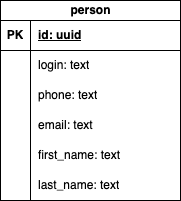

The diagram above was exported from draw.io. Its source (the exported page's mxGraphModel, read from the mxfile embedded in the PNG):
<mxGraphModel dx="1442" dy="849" grid="0" gridSize="10" guides="1" tooltips="1" connect="1" arrows="1" fold="1" page="0" pageScale="1" pageWidth="827" pageHeight="1169" math="0" shadow="0">
  <root>
    <mxCell id="0" />
    <mxCell id="1" parent="0" />
    <mxCell id="ATk0aOGHDSSQy75VvcFK-1" value="person" style="shape=table;startSize=20;container=1;collapsible=1;childLayout=tableLayout;fixedRows=1;rowLines=0;fontStyle=1;align=center;resizeLast=1;html=1;" vertex="1" parent="1">
      <mxGeometry x="-368" y="-359" width="180" height="200" as="geometry" />
    </mxCell>
    <mxCell id="ATk0aOGHDSSQy75VvcFK-2" value="" style="shape=tableRow;horizontal=0;startSize=0;swimlaneHead=0;swimlaneBody=0;fillColor=none;collapsible=0;dropTarget=0;points=[[0,0.5],[1,0.5]];portConstraint=eastwest;top=0;left=0;right=0;bottom=1;" vertex="1" parent="ATk0aOGHDSSQy75VvcFK-1">
      <mxGeometry y="20" width="180" height="30" as="geometry" />
    </mxCell>
    <mxCell id="ATk0aOGHDSSQy75VvcFK-3" value="PK" style="shape=partialRectangle;connectable=0;fillColor=none;top=0;left=0;bottom=0;right=0;fontStyle=1;overflow=hidden;whiteSpace=wrap;html=1;" vertex="1" parent="ATk0aOGHDSSQy75VvcFK-2">
      <mxGeometry width="30" height="30" as="geometry">
        <mxRectangle width="30" height="30" as="alternateBounds" />
      </mxGeometry>
    </mxCell>
    <mxCell id="ATk0aOGHDSSQy75VvcFK-4" value="id: uuid" style="shape=partialRectangle;connectable=0;fillColor=none;top=0;left=0;bottom=0;right=0;align=left;spacingLeft=6;fontStyle=5;overflow=hidden;whiteSpace=wrap;html=1;" vertex="1" parent="ATk0aOGHDSSQy75VvcFK-2">
      <mxGeometry x="30" width="150" height="30" as="geometry">
        <mxRectangle width="150" height="30" as="alternateBounds" />
      </mxGeometry>
    </mxCell>
    <mxCell id="ATk0aOGHDSSQy75VvcFK-5" value="" style="shape=tableRow;horizontal=0;startSize=0;swimlaneHead=0;swimlaneBody=0;fillColor=none;collapsible=0;dropTarget=0;points=[[0,0.5],[1,0.5]];portConstraint=eastwest;top=0;left=0;right=0;bottom=0;" vertex="1" parent="ATk0aOGHDSSQy75VvcFK-1">
      <mxGeometry y="50" width="180" height="30" as="geometry" />
    </mxCell>
    <mxCell id="ATk0aOGHDSSQy75VvcFK-6" value="" style="shape=partialRectangle;connectable=0;fillColor=none;top=0;left=0;bottom=0;right=0;editable=1;overflow=hidden;whiteSpace=wrap;html=1;" vertex="1" parent="ATk0aOGHDSSQy75VvcFK-5">
      <mxGeometry width="30" height="30" as="geometry">
        <mxRectangle width="30" height="30" as="alternateBounds" />
      </mxGeometry>
    </mxCell>
    <mxCell id="ATk0aOGHDSSQy75VvcFK-7" value="login: text" style="shape=partialRectangle;connectable=0;fillColor=none;top=0;left=0;bottom=0;right=0;align=left;spacingLeft=6;overflow=hidden;whiteSpace=wrap;html=1;" vertex="1" parent="ATk0aOGHDSSQy75VvcFK-5">
      <mxGeometry x="30" width="150" height="30" as="geometry">
        <mxRectangle width="150" height="30" as="alternateBounds" />
      </mxGeometry>
    </mxCell>
    <mxCell id="ATk0aOGHDSSQy75VvcFK-8" value="" style="shape=tableRow;horizontal=0;startSize=0;swimlaneHead=0;swimlaneBody=0;fillColor=none;collapsible=0;dropTarget=0;points=[[0,0.5],[1,0.5]];portConstraint=eastwest;top=0;left=0;right=0;bottom=0;" vertex="1" parent="ATk0aOGHDSSQy75VvcFK-1">
      <mxGeometry y="80" width="180" height="30" as="geometry" />
    </mxCell>
    <mxCell id="ATk0aOGHDSSQy75VvcFK-9" value="" style="shape=partialRectangle;connectable=0;fillColor=none;top=0;left=0;bottom=0;right=0;editable=1;overflow=hidden;whiteSpace=wrap;html=1;" vertex="1" parent="ATk0aOGHDSSQy75VvcFK-8">
      <mxGeometry width="30" height="30" as="geometry">
        <mxRectangle width="30" height="30" as="alternateBounds" />
      </mxGeometry>
    </mxCell>
    <mxCell id="ATk0aOGHDSSQy75VvcFK-10" value="phone: text" style="shape=partialRectangle;connectable=0;fillColor=none;top=0;left=0;bottom=0;right=0;align=left;spacingLeft=6;overflow=hidden;whiteSpace=wrap;html=1;" vertex="1" parent="ATk0aOGHDSSQy75VvcFK-8">
      <mxGeometry x="30" width="150" height="30" as="geometry">
        <mxRectangle width="150" height="30" as="alternateBounds" />
      </mxGeometry>
    </mxCell>
    <mxCell id="ATk0aOGHDSSQy75VvcFK-11" value="" style="shape=tableRow;horizontal=0;startSize=0;swimlaneHead=0;swimlaneBody=0;fillColor=none;collapsible=0;dropTarget=0;points=[[0,0.5],[1,0.5]];portConstraint=eastwest;top=0;left=0;right=0;bottom=0;" vertex="1" parent="ATk0aOGHDSSQy75VvcFK-1">
      <mxGeometry y="110" width="180" height="30" as="geometry" />
    </mxCell>
    <mxCell id="ATk0aOGHDSSQy75VvcFK-12" value="" style="shape=partialRectangle;connectable=0;fillColor=none;top=0;left=0;bottom=0;right=0;editable=1;overflow=hidden;whiteSpace=wrap;html=1;" vertex="1" parent="ATk0aOGHDSSQy75VvcFK-11">
      <mxGeometry width="30" height="30" as="geometry">
        <mxRectangle width="30" height="30" as="alternateBounds" />
      </mxGeometry>
    </mxCell>
    <mxCell id="ATk0aOGHDSSQy75VvcFK-13" value="email: text" style="shape=partialRectangle;connectable=0;fillColor=none;top=0;left=0;bottom=0;right=0;align=left;spacingLeft=6;overflow=hidden;whiteSpace=wrap;html=1;" vertex="1" parent="ATk0aOGHDSSQy75VvcFK-11">
      <mxGeometry x="30" width="150" height="30" as="geometry">
        <mxRectangle width="150" height="30" as="alternateBounds" />
      </mxGeometry>
    </mxCell>
    <mxCell id="ATk0aOGHDSSQy75VvcFK-14" value="" style="shape=tableRow;horizontal=0;startSize=0;swimlaneHead=0;swimlaneBody=0;fillColor=none;collapsible=0;dropTarget=0;points=[[0,0.5],[1,0.5]];portConstraint=eastwest;top=0;left=0;right=0;bottom=0;" vertex="1" parent="ATk0aOGHDSSQy75VvcFK-1">
      <mxGeometry y="140" width="180" height="30" as="geometry" />
    </mxCell>
    <mxCell id="ATk0aOGHDSSQy75VvcFK-15" value="" style="shape=partialRectangle;connectable=0;fillColor=none;top=0;left=0;bottom=0;right=0;editable=1;overflow=hidden;whiteSpace=wrap;html=1;" vertex="1" parent="ATk0aOGHDSSQy75VvcFK-14">
      <mxGeometry width="30" height="30" as="geometry">
        <mxRectangle width="30" height="30" as="alternateBounds" />
      </mxGeometry>
    </mxCell>
    <mxCell id="ATk0aOGHDSSQy75VvcFK-16" value="first_name: text" style="shape=partialRectangle;connectable=0;fillColor=none;top=0;left=0;bottom=0;right=0;align=left;spacingLeft=6;overflow=hidden;whiteSpace=wrap;html=1;" vertex="1" parent="ATk0aOGHDSSQy75VvcFK-14">
      <mxGeometry x="30" width="150" height="30" as="geometry">
        <mxRectangle width="150" height="30" as="alternateBounds" />
      </mxGeometry>
    </mxCell>
    <mxCell id="ATk0aOGHDSSQy75VvcFK-17" value="" style="shape=tableRow;horizontal=0;startSize=0;swimlaneHead=0;swimlaneBody=0;fillColor=none;collapsible=0;dropTarget=0;points=[[0,0.5],[1,0.5]];portConstraint=eastwest;top=0;left=0;right=0;bottom=0;" vertex="1" parent="ATk0aOGHDSSQy75VvcFK-1">
      <mxGeometry y="170" width="180" height="30" as="geometry" />
    </mxCell>
    <mxCell id="ATk0aOGHDSSQy75VvcFK-18" value="" style="shape=partialRectangle;connectable=0;fillColor=none;top=0;left=0;bottom=0;right=0;editable=1;overflow=hidden;whiteSpace=wrap;html=1;" vertex="1" parent="ATk0aOGHDSSQy75VvcFK-17">
      <mxGeometry width="30" height="30" as="geometry">
        <mxRectangle width="30" height="30" as="alternateBounds" />
      </mxGeometry>
    </mxCell>
    <mxCell id="ATk0aOGHDSSQy75VvcFK-19" value="last_name: text" style="shape=partialRectangle;connectable=0;fillColor=none;top=0;left=0;bottom=0;right=0;align=left;spacingLeft=6;overflow=hidden;whiteSpace=wrap;html=1;" vertex="1" parent="ATk0aOGHDSSQy75VvcFK-17">
      <mxGeometry x="30" width="150" height="30" as="geometry">
        <mxRectangle width="150" height="30" as="alternateBounds" />
      </mxGeometry>
    </mxCell>
  </root>
</mxGraphModel>